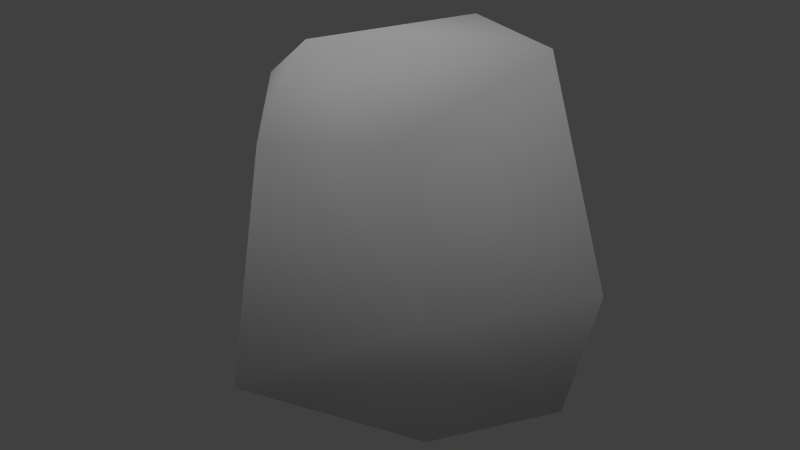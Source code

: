 # Source: rock.blend  (saved by Blender 2.72.0; exported with 4.5.12 LTS)
import bpy
from mathutils import Matrix  # noqa: F401  (used for matrix-valued properties, if any)

bpy.ops.wm.read_factory_settings(use_empty=True)
scene = bpy.context.scene
scene.name = 'Scene'

# ---- collections
col_collection_1 = bpy.data.collections.new('Collection 1'); scene.collection.children.link(col_collection_1)

# ---- materials (node trees are filled in below, after node groups)
mat_rock = bpy.data.materials.new('rock')
mat_rock.alpha_threshold = 0.0
mat_rock.use_transparent_shadow = False
mat_rock.specular_color = (0.0, 0.0, 0.0)
mat_rock.roughness = 0.5
mat_rock.line_color = (0.0, 0.0, 0.0, 1.0)

# ---- material node trees

# ---- world
world_world = bpy.data.worlds.new('World'); scene.world = world_world
world_world.color = (0.05088, 0.05088, 0.05088)
world_world.use_sun_shadow = False
world_world.sun_shadow_jitter_overblur = 0.0
world_world.cycles.sampling_method = 'MANUAL'
world_world.cycles.sample_map_resolution = 256

# ---- lights
light_hemi = bpy.data.lights.new('Hemi', 'SUN')
light_hemi.transmission_factor = 0.0
light_hemi.angle = 1.571
light_hemi.energy = 1.0
light_hemi.shadow_buffer_clip_start = 0.5
light_hemi.shadow_soft_size = 1.0
light_hemi.shadow_cascade_max_distance = 1000.0
light_hemi.cycles.use_multiple_importance_sampling = False

# ---- meshes
me_bouldercubic8 = bpy.data.meshes.new('bouldercubic8')
me_bouldercubic8.from_pydata([(0.8058, 0.1268, -0.7672), (0.005516, -0.9168, 0.6887), (-0.875, -0.05821, -0.4617), (0.1785, 0.5796, -0.5463), (-0.6901, -0.1684, 0.6175), (0.389, -0.5553, 0.6639), (0.4609, 0.4073, 0.8249), (0.861, 0.3222, -0.2237), (-0.1755, 0.7187, 0.7913), (-0.3055, -0.06604, -0.8961), (0.401, 0.5895, 0.376), (-0.2528, -0.9057, -0.551), (0.2962, -0.2291, -0.9834), (-0.4259, 0.8027, -0.02463), (-0.08158, -0.5451, 0.9898), (0.5731, -0.5998, -0.05309)], [], [(10, 13, 8), (1, 15, 5), (0, 15, 12), (10, 3, 13), (8, 6, 10), (5, 14, 1), (15, 1, 11), (1, 14, 4), (14, 8, 4), (6, 7, 10), (7, 6, 5), (9, 3, 0), (2, 9, 11), (11, 4, 2), (2, 4, 13), (8, 13, 4), (15, 0, 7), (14, 5, 6), (9, 0, 12), (11, 1, 4), (7, 5, 15), (3, 10, 7), (14, 6, 8), (2, 3, 9), (3, 2, 13), (15, 11, 12), (0, 3, 7), (9, 12, 11)])
me_bouldercubic8.polygons.foreach_set('use_smooth', [True] * 28)
_uv = me_bouldercubic8.uv_layers.new(name='UVMap')
_uv.uv.foreach_set('vector', [0.752, 0.7017, 0.3534, 0.4501, 0.5326, 0.8706, 0.07666, 0.7613, 0.2555, 0.5118, 0.279, 0.8365, 0.957, 0.1936, 0.8909, 0.3348, 0.696, 0.008784, 0.752, 0.7017, 0.629, 0.2021, 0.3534, 0.4501, 0.5326, 0.8706, 0.7238, 0.8626, 0.752, 0.7017, 0.7127, 0.1542, 0.4845, 0.2505, 0.5313, 0.0797, 0.826, 0.5072, 0.5486, 0.8276, 0.433, 0.2244, 0.1317, 0.8467, 0.266, 0.9729, 0.3745, 0.7421, 0.4845, 0.2505, 0.5224, 0.8093, 0.2424, 0.3611, 0.7398, 0.8662, 0.7102, 0.3781, 0.8621, 0.7228, 0.7102, 0.3781, 0.7398, 0.8662, 0.279, 0.8365, 0.4156, 0.4534, 0.6208, 0.7941, 0.8762, 0.5503, 0.1905, 0.3214, 0.4156, 0.4534, 0.4121, 0.09216, 0.1331, 0.2528, 0.3745, 0.7421, 0.3695, 0.3011, 0.524, 0.272, 0.4445, 0.8004, 0.8248, 0.4632, 0.9338, 0.7509, 0.8248, 0.4632, 0.4445, 0.8004, 0.2555, 0.5118, 0.6027, 0.1735, 0.7102, 0.3781, 0.4845, 0.2505, 0.7299, 0.3628, 0.7809, 0.6843, 0.4156, 0.4534, 0.8762, 0.5503, 0.6837, 0.3761, 0.1331, 0.2528, 0.1317, 0.8467, 0.3745, 0.7421, 0.7102, 0.3781, 0.279, 0.8365, 0.2555, 0.5118, 0.629, 0.2021, 0.752, 0.7017, 0.9359, 0.4086, 0.4845, 0.2505, 0.7809, 0.6843, 0.5224, 0.8093, 0.2449, 0.1609, 0.4626, 0.2023, 0.556, 0.08349, 0.383, 0.5933, 0.156, 0.5348, 0.2214, 0.7138, 0.1782, 0.4087, 0.1397, 0.2645, 0.3363, 0.1173, 0.875, 0.1894, 0.629, 0.2021, 0.9359, 0.4086, 0.4156, 0.4534, 0.6837, 0.3761, 0.4121, 0.09216])
me_bouldercubic8.materials.append(mat_rock)
me_bouldercubic8.use_remesh_preserve_volume = False
me_bouldercubic8.use_remesh_preserve_attributes = False
me_bouldercubic8.use_mirror_vertex_groups = False
me_bouldercubic8.update()

# ---- objects
ob_base01 = bpy.data.objects.new('base01', None)
ob_collision_1 = bpy.data.objects.new('collision-1', None)
ob_detail64 = bpy.data.objects.new('detail64', None)
ob_detail8 = bpy.data.objects.new('detail8', None)
ob_nulldetail0 = bpy.data.objects.new('nulldetail0', None)
ob_detail128 = bpy.data.objects.new('detail128', None)
ob_start01 = bpy.data.objects.new('start01', None)
ob_bouldercubic8 = bpy.data.objects.new('bouldercubic8', me_bouldercubic8)
ob_hemi = bpy.data.objects.new('Hemi', light_hemi)

# ---- transforms, parenting, visibility, modifiers, constraints
ob_base01.location = (0.0, 0.0, 0.0)
ob_base01.empty_image_offset = (0.0, 0.0)
ob_base01.lineart.crease_threshold = 0.0
ob_collision_1.parent = ob_base01
ob_collision_1.location = (0.0, 0.0, 0.0)
ob_collision_1.empty_image_offset = (0.0, 0.0)
ob_collision_1.lineart.crease_threshold = 0.0
ob_detail64.parent = ob_base01
ob_detail64.location = (0.0, 0.0, 0.0)
ob_detail64.empty_image_offset = (0.0, 0.0)
ob_detail64.lineart.crease_threshold = 0.0
ob_detail8.parent = ob_base01
ob_detail8.location = (0.0, 0.0, 0.0)
ob_detail8.empty_image_offset = (0.0, 0.0)
ob_detail8.lineart.crease_threshold = 0.0
ob_nulldetail0.parent = ob_base01
ob_nulldetail0.location = (0.0, 0.0, 0.0)
ob_nulldetail0.empty_image_offset = (0.0, 0.0)
ob_nulldetail0.lineart.crease_threshold = 0.0
ob_detail128.parent = ob_base01
ob_detail128.location = (0.0, 0.0, 0.0)
ob_detail128.empty_image_offset = (0.0, 0.0)
ob_detail128.lineart.crease_threshold = 0.0
ob_start01.parent = ob_base01
ob_start01.location = (0.0, 0.0, 0.0)
ob_start01.empty_image_offset = (0.0, 0.0)
ob_start01.lineart.crease_threshold = 0.0
ob_bouldercubic8.parent = ob_start01
ob_bouldercubic8.location = (0.0, 0.0, 0.0)
ob_bouldercubic8.scale = (1.12, 1.12, 1.12)
ob_bouldercubic8.lineart.crease_threshold = 0.0
ob_hemi.location = (2.688, 8.845, -2.504)
ob_hemi.lineart.crease_threshold = 0.0

# ---- collection membership
col_collection_1.objects.link(ob_base01)
col_collection_1.objects.link(ob_collision_1)
col_collection_1.objects.link(ob_detail64)
col_collection_1.objects.link(ob_detail8)
col_collection_1.objects.link(ob_nulldetail0)
col_collection_1.objects.link(ob_detail128)
col_collection_1.objects.link(ob_start01)
col_collection_1.objects.link(ob_bouldercubic8)
col_collection_1.objects.link(ob_hemi)

# ---- scene / render settings (as saved in the file)
scene.frame_start = 1; scene.frame_end = 250; scene.frame_set(1)
scene.render.engine = 'BLENDER_EEVEE_NEXT'
scene.render.image_settings.color_mode = 'RGB'
scene.render.image_settings.compression = 90
scene.render.resolution_percentage = 50
scene.render.dither_intensity = 0.0
scene.render.bake_margin = 2
scene.render.bake_bias = 0.0
scene.cycles.use_denoising = False
scene.cycles.samples = 10
scene.cycles.sampling_pattern = 'TABULATED_SOBOL'
scene.cycles.light_sampling_threshold = 0.0
scene.cycles.use_adaptive_sampling = False
scene.cycles.use_light_tree = False
scene.cycles.blur_glossy = 0.0
scene.cycles.volume_bounces = 1
scene.cycles.pixel_filter_type = 'GAUSSIAN'
scene.cycles.sample_clamp_indirect = 0.0
scene.view_settings.view_transform = 'Standard'
bpy.context.view_layer.update()

# ---- added for rendering (the .blend has no active camera): camera
cam_auto = bpy.data.cameras.new('AutoCamera')
cam_auto.lens = 50.0
cam_auto.sensor_width = 36.0
cam_auto.clip_end = 1000.0
ob_auto_camera = bpy.data.objects.new('AutoCamera', cam_auto)
scene.collection.objects.link(ob_auto_camera)
ob_auto_camera.location = (3.24581, -3.96826, 2.60655)
ob_auto_camera.rotation_euler = (1.09748, -7.21219e-08, 0.694738)
scene.camera = ob_auto_camera
bpy.context.view_layer.update()
